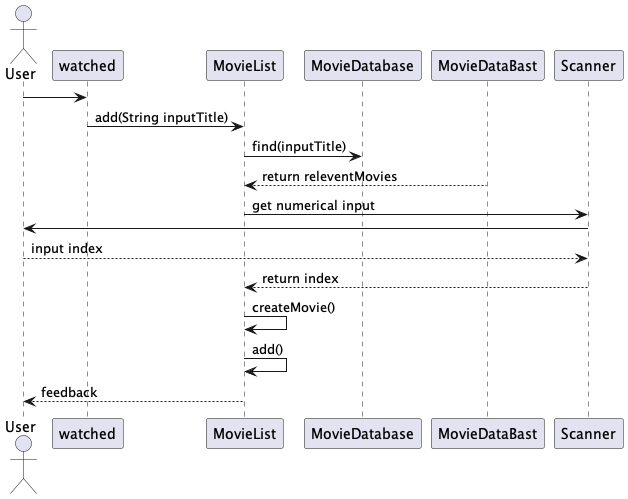

The diagram above was rendered by PlantUML. Its source (embedded in the PNG):
@startuml

'movielist2, sequence diagram'
actor User

User -> watched
watched -> MovieList : add(String inputTitle)
MovieList -> MovieDatabase : find(inputTitle)
MovieDataBast --> MovieList : return releventMovies


MovieList -> Scanner : get numerical input
Scanner -> User
User --> Scanner : input index
Scanner --> MovieList : return index

MovieList -> MovieList : createMovie()
MovieList -> MovieList : add()

MovieList --> User : feedback
@enduml